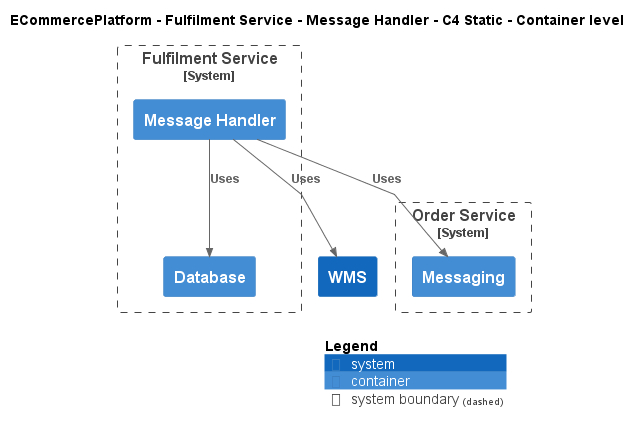

The diagram above was rendered by PlantUML. Its source (embedded in the PNG):
@startuml
!include ..\..\..\..\..\.c4s\C4_Container.puml

AddElementTag("c4interflow:lifecycle:new", $bgColor=green, $fontColor=#ffffff, $borderColor=green, $shadowing="False")
AddElementTag("c4interflow:lifecycle:changed", $bgColor=orange, $fontColor=#ffffff, $borderColor=orange, $shadowing="False")
AddElementTag("c4interflow:lifecycle:removed", $bgColor=red, $fontColor=#ffffff, $borderColor=red, $shadowing="False")

AddRelTag("c4interflow:lifecycle:new", $textColor=green, $lineColor=green)
AddRelTag("c4interflow:lifecycle:changed", $textColor=orange, $lineColor=orange)
AddRelTag("c4interflow:lifecycle:removed", $textColor=red, $lineColor=red)

SHOW_PERSON_PORTRAIT()
LAYOUT_TOP_DOWN()

skinparam linetype polyline

title ECommercePlatform - Fulfilment Service - Message Handler - C4 Static - Container level


System_Boundary(ECommercePlatform.SoftwareSystems.FulfilmentService, "Fulfilment Service") {
    Container(ECommercePlatform.SoftwareSystems.FulfilmentService.Containers.MessageHandler, "Message Handler", "", "")
    Container(ECommercePlatform.SoftwareSystems.FulfilmentService.Containers.Database, "Database", "", "")
}

System_Boundary(ECommercePlatform.SoftwareSystems.OrderService, "Order Service") {
    Container(ECommercePlatform.SoftwareSystems.OrderService.Containers.Messaging, "Messaging", "", "")
}
System(ECommercePlatform.SoftwareSystems.WMS, "WMS", "")

Rel(ECommercePlatform.SoftwareSystems.FulfilmentService.Containers.MessageHandler, ECommercePlatform.SoftwareSystems.OrderService.Containers.Messaging, "Uses")
Rel(ECommercePlatform.SoftwareSystems.FulfilmentService.Containers.MessageHandler, ECommercePlatform.SoftwareSystems.FulfilmentService.Containers.Database, "Uses")
Rel(ECommercePlatform.SoftwareSystems.FulfilmentService.Containers.MessageHandler, ECommercePlatform.SoftwareSystems.WMS, "Uses")


SHOW_LEGEND()
@enduml